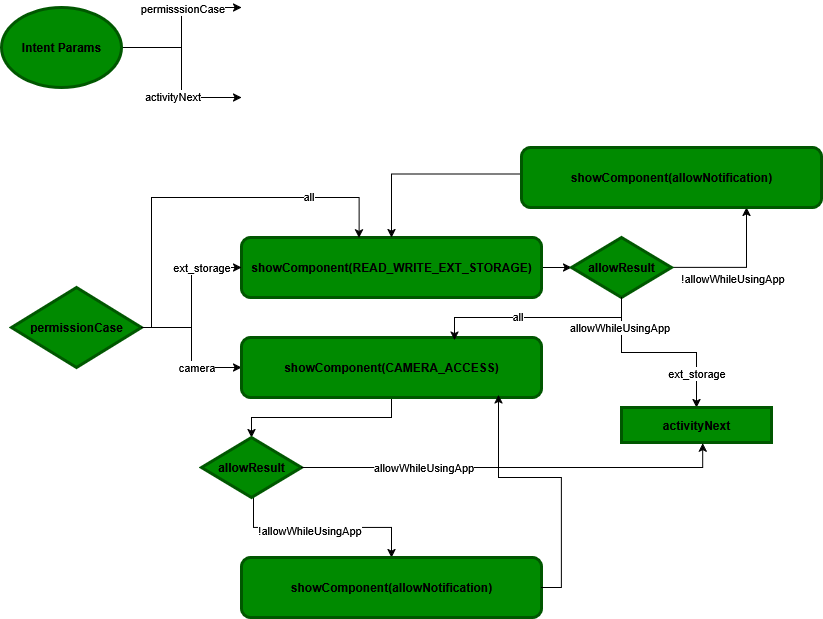

The diagram above was exported from draw.io. Its source (the exported page's mxGraphModel, read from the mxfile embedded in the PNG):
<mxGraphModel dx="1426" dy="799" grid="1" gridSize="10" guides="1" tooltips="1" connect="1" arrows="1" fold="1" page="1" pageScale="1" pageWidth="850" pageHeight="1100" math="0" shadow="0">
  <root>
    <mxCell id="0" />
    <mxCell id="1" parent="0" />
    <mxCell id="NJd-vk4wGWVe22wIvBV3-36" value="" style="edgeStyle=orthogonalEdgeStyle;rounded=0;orthogonalLoop=1;jettySize=auto;html=1;" edge="1" parent="1" source="NJd-vk4wGWVe22wIvBV3-2" target="NJd-vk4wGWVe22wIvBV3-23">
      <mxGeometry relative="1" as="geometry" />
    </mxCell>
    <mxCell id="NJd-vk4wGWVe22wIvBV3-2" value="showComponent(READ_WRITE_EXT_STORAGE)" style="rounded=1;whiteSpace=wrap;html=1;fillColor=#008a00;fontColor=light-dark(#000000,#FFFFFF);strokeColor=light-dark(#005700,#000000);strokeWidth=3;fontStyle=1" vertex="1" parent="1">
      <mxGeometry x="260" y="310" width="300" height="60" as="geometry" />
    </mxCell>
    <mxCell id="NJd-vk4wGWVe22wIvBV3-9" style="edgeStyle=orthogonalEdgeStyle;rounded=0;orthogonalLoop=1;jettySize=auto;html=1;" edge="1" parent="1" source="NJd-vk4wGWVe22wIvBV3-4" target="NJd-vk4wGWVe22wIvBV3-2">
      <mxGeometry relative="1" as="geometry" />
    </mxCell>
    <mxCell id="NJd-vk4wGWVe22wIvBV3-17" value="ext_storage" style="edgeLabel;html=1;align=center;verticalAlign=middle;resizable=0;points=[];" vertex="1" connectable="0" parent="NJd-vk4wGWVe22wIvBV3-9">
      <mxGeometry x="0.4885" y="1" relative="1" as="geometry">
        <mxPoint as="offset" />
      </mxGeometry>
    </mxCell>
    <mxCell id="NJd-vk4wGWVe22wIvBV3-10" style="edgeStyle=orthogonalEdgeStyle;rounded=0;orthogonalLoop=1;jettySize=auto;html=1;" edge="1" parent="1" source="NJd-vk4wGWVe22wIvBV3-4" target="NJd-vk4wGWVe22wIvBV3-5">
      <mxGeometry relative="1" as="geometry" />
    </mxCell>
    <mxCell id="NJd-vk4wGWVe22wIvBV3-18" value="camera" style="edgeLabel;html=1;align=center;verticalAlign=middle;resizable=0;points=[];" vertex="1" connectable="0" parent="NJd-vk4wGWVe22wIvBV3-10">
      <mxGeometry x="0.3367" y="1" relative="1" as="geometry">
        <mxPoint as="offset" />
      </mxGeometry>
    </mxCell>
    <mxCell id="NJd-vk4wGWVe22wIvBV3-4" value="permissionCase" style="rhombus;whiteSpace=wrap;html=1;fillColor=#008a00;fontColor=light-dark(#000000,#FFFFFF);strokeColor=light-dark(#005700,#000000);strokeWidth=3;fontStyle=1" vertex="1" parent="1">
      <mxGeometry x="30" y="360" width="130" height="80" as="geometry" />
    </mxCell>
    <mxCell id="NJd-vk4wGWVe22wIvBV3-34" value="" style="edgeStyle=orthogonalEdgeStyle;rounded=0;orthogonalLoop=1;jettySize=auto;html=1;exitX=0.52;exitY=0.914;exitDx=0;exitDy=0;exitPerimeter=0;" edge="1" parent="1" source="NJd-vk4wGWVe22wIvBV3-37" target="NJd-vk4wGWVe22wIvBV3-33">
      <mxGeometry relative="1" as="geometry" />
    </mxCell>
    <mxCell id="NJd-vk4wGWVe22wIvBV3-35" value="!allowWhileUsingApp" style="edgeLabel;html=1;align=center;verticalAlign=middle;resizable=0;points=[];" vertex="1" connectable="0" parent="NJd-vk4wGWVe22wIvBV3-34">
      <mxGeometry x="-0.1" y="-2" relative="1" as="geometry">
        <mxPoint as="offset" />
      </mxGeometry>
    </mxCell>
    <mxCell id="NJd-vk4wGWVe22wIvBV3-38" style="edgeStyle=orthogonalEdgeStyle;rounded=0;orthogonalLoop=1;jettySize=auto;html=1;entryX=0.5;entryY=0;entryDx=0;entryDy=0;" edge="1" parent="1" source="NJd-vk4wGWVe22wIvBV3-5" target="NJd-vk4wGWVe22wIvBV3-37">
      <mxGeometry relative="1" as="geometry" />
    </mxCell>
    <mxCell id="NJd-vk4wGWVe22wIvBV3-5" value="showComponent(CAMERA_ACCESS)" style="rounded=1;whiteSpace=wrap;html=1;fillColor=#008a00;fontColor=light-dark(#000000,#FFFFFF);strokeColor=light-dark(#005700,#000000);strokeWidth=3;fontStyle=1" vertex="1" parent="1">
      <mxGeometry x="260" y="410" width="300" height="60" as="geometry" />
    </mxCell>
    <mxCell id="NJd-vk4wGWVe22wIvBV3-12" style="edgeStyle=orthogonalEdgeStyle;rounded=0;orthogonalLoop=1;jettySize=auto;html=1;" edge="1" parent="1" source="NJd-vk4wGWVe22wIvBV3-11">
      <mxGeometry relative="1" as="geometry">
        <mxPoint x="260" y="80" as="targetPoint" />
      </mxGeometry>
    </mxCell>
    <mxCell id="NJd-vk4wGWVe22wIvBV3-14" value="permisssionCase" style="edgeLabel;html=1;align=center;verticalAlign=middle;resizable=0;points=[];" vertex="1" connectable="0" parent="NJd-vk4wGWVe22wIvBV3-12">
      <mxGeometry x="0.525" y="-1" relative="1" as="geometry">
        <mxPoint x="-22" y="-1" as="offset" />
      </mxGeometry>
    </mxCell>
    <mxCell id="NJd-vk4wGWVe22wIvBV3-13" style="edgeStyle=orthogonalEdgeStyle;rounded=0;orthogonalLoop=1;jettySize=auto;html=1;" edge="1" parent="1" source="NJd-vk4wGWVe22wIvBV3-11">
      <mxGeometry relative="1" as="geometry">
        <mxPoint x="260" y="170" as="targetPoint" />
        <Array as="points">
          <mxPoint x="200" y="120" />
        </Array>
      </mxGeometry>
    </mxCell>
    <mxCell id="NJd-vk4wGWVe22wIvBV3-16" value="activityNext" style="edgeLabel;html=1;align=center;verticalAlign=middle;resizable=0;points=[];" vertex="1" connectable="0" parent="NJd-vk4wGWVe22wIvBV3-13">
      <mxGeometry x="0.4964" y="2" relative="1" as="geometry">
        <mxPoint x="-27" as="offset" />
      </mxGeometry>
    </mxCell>
    <mxCell id="NJd-vk4wGWVe22wIvBV3-11" value="&lt;b&gt;&lt;span style=&quot;color: light-dark(rgb(0, 0, 0), rgb(255, 255, 255));&quot;&gt;Intent Params&lt;/span&gt;&lt;/b&gt;" style="ellipse;whiteSpace=wrap;html=1;fillColor=#008a00;fontColor=#ffffff;strokeColor=light-dark(#005700,#000000);strokeWidth=3;" vertex="1" parent="1">
      <mxGeometry x="20" y="80" width="120" height="80" as="geometry" />
    </mxCell>
    <mxCell id="NJd-vk4wGWVe22wIvBV3-19" style="edgeStyle=orthogonalEdgeStyle;rounded=0;orthogonalLoop=1;jettySize=auto;html=1;exitX=1;exitY=0.5;exitDx=0;exitDy=0;entryX=0.392;entryY=0.006;entryDx=0;entryDy=0;entryPerimeter=0;" edge="1" parent="1" source="NJd-vk4wGWVe22wIvBV3-4" target="NJd-vk4wGWVe22wIvBV3-2">
      <mxGeometry relative="1" as="geometry">
        <Array as="points">
          <mxPoint x="170" y="400" />
          <mxPoint x="170" y="270" />
          <mxPoint x="378" y="270" />
        </Array>
      </mxGeometry>
    </mxCell>
    <mxCell id="NJd-vk4wGWVe22wIvBV3-21" value="all" style="edgeLabel;html=1;align=center;verticalAlign=middle;resizable=0;points=[];" vertex="1" connectable="0" parent="NJd-vk4wGWVe22wIvBV3-19">
      <mxGeometry x="0.5258" y="2" relative="1" as="geometry">
        <mxPoint as="offset" />
      </mxGeometry>
    </mxCell>
    <mxCell id="NJd-vk4wGWVe22wIvBV3-26" style="edgeStyle=orthogonalEdgeStyle;rounded=0;orthogonalLoop=1;jettySize=auto;html=1;entryX=0.75;entryY=1;entryDx=0;entryDy=0;exitX=1;exitY=0.5;exitDx=0;exitDy=0;" edge="1" parent="1" source="NJd-vk4wGWVe22wIvBV3-23" target="NJd-vk4wGWVe22wIvBV3-25">
      <mxGeometry relative="1" as="geometry" />
    </mxCell>
    <mxCell id="NJd-vk4wGWVe22wIvBV3-27" value="!allowWhileUsingApp" style="edgeLabel;html=1;align=center;verticalAlign=middle;resizable=0;points=[];" vertex="1" connectable="0" parent="NJd-vk4wGWVe22wIvBV3-26">
      <mxGeometry x="-0.3088" y="1" relative="1" as="geometry">
        <mxPoint x="13" y="11" as="offset" />
      </mxGeometry>
    </mxCell>
    <mxCell id="NJd-vk4wGWVe22wIvBV3-31" style="edgeStyle=orthogonalEdgeStyle;rounded=0;orthogonalLoop=1;jettySize=auto;html=1;" edge="1" parent="1" source="NJd-vk4wGWVe22wIvBV3-23" target="NJd-vk4wGWVe22wIvBV3-30">
      <mxGeometry relative="1" as="geometry" />
    </mxCell>
    <mxCell id="NJd-vk4wGWVe22wIvBV3-32" value="allowWhileUsingApp" style="edgeLabel;html=1;align=center;verticalAlign=middle;resizable=0;points=[];" vertex="1" connectable="0" parent="NJd-vk4wGWVe22wIvBV3-31">
      <mxGeometry x="-0.6865" y="-3" relative="1" as="geometry">
        <mxPoint as="offset" />
      </mxGeometry>
    </mxCell>
    <mxCell id="NJd-vk4wGWVe22wIvBV3-43" value="ext_storage" style="edgeLabel;html=1;align=center;verticalAlign=middle;resizable=0;points=[];" vertex="1" connectable="0" parent="NJd-vk4wGWVe22wIvBV3-31">
      <mxGeometry x="0.6216" y="-1" relative="1" as="geometry">
        <mxPoint as="offset" />
      </mxGeometry>
    </mxCell>
    <mxCell id="NJd-vk4wGWVe22wIvBV3-23" value="allowResult" style="rhombus;whiteSpace=wrap;html=1;fillColor=#008a00;fontColor=light-dark(#000000,#FFFFFF);strokeColor=light-dark(#005700,#000000);strokeWidth=3;fontStyle=1" vertex="1" parent="1">
      <mxGeometry x="590" y="310" width="100" height="60" as="geometry" />
    </mxCell>
    <mxCell id="NJd-vk4wGWVe22wIvBV3-28" style="edgeStyle=orthogonalEdgeStyle;rounded=0;orthogonalLoop=1;jettySize=auto;html=1;entryX=0.5;entryY=0;entryDx=0;entryDy=0;exitX=-0.002;exitY=0.44;exitDx=0;exitDy=0;exitPerimeter=0;" edge="1" parent="1" source="NJd-vk4wGWVe22wIvBV3-25" target="NJd-vk4wGWVe22wIvBV3-2">
      <mxGeometry relative="1" as="geometry" />
    </mxCell>
    <mxCell id="NJd-vk4wGWVe22wIvBV3-25" value="showComponent(allowNotification)" style="rounded=1;whiteSpace=wrap;html=1;fillColor=#008a00;fontColor=light-dark(#000000,#FFFFFF);strokeColor=light-dark(#005700,#000000);strokeWidth=3;fontStyle=1" vertex="1" parent="1">
      <mxGeometry x="540" y="220" width="300" height="60" as="geometry" />
    </mxCell>
    <mxCell id="NJd-vk4wGWVe22wIvBV3-29" style="edgeStyle=orthogonalEdgeStyle;rounded=0;orthogonalLoop=1;jettySize=auto;html=1;entryX=0.71;entryY=0.045;entryDx=0;entryDy=0;entryPerimeter=0;" edge="1" parent="1" source="NJd-vk4wGWVe22wIvBV3-23" target="NJd-vk4wGWVe22wIvBV3-5">
      <mxGeometry relative="1" as="geometry">
        <Array as="points">
          <mxPoint x="640" y="390" />
          <mxPoint x="473" y="390" />
        </Array>
      </mxGeometry>
    </mxCell>
    <mxCell id="NJd-vk4wGWVe22wIvBV3-42" value="all" style="edgeLabel;html=1;align=center;verticalAlign=middle;resizable=0;points=[];" vertex="1" connectable="0" parent="NJd-vk4wGWVe22wIvBV3-29">
      <mxGeometry x="0.1922" y="-2" relative="1" as="geometry">
        <mxPoint as="offset" />
      </mxGeometry>
    </mxCell>
    <mxCell id="NJd-vk4wGWVe22wIvBV3-30" value="&lt;b style=&quot;color: light-dark(rgb(0, 0, 0), rgb(255, 255, 255));&quot;&gt;activityNext&lt;/b&gt;" style="rounded=0;whiteSpace=wrap;html=1;fillColor=#008a00;fontColor=#ffffff;strokeColor=light-dark(#005700,#000000);strokeWidth=3;" vertex="1" parent="1">
      <mxGeometry x="640" y="480" width="150" height="35" as="geometry" />
    </mxCell>
    <mxCell id="NJd-vk4wGWVe22wIvBV3-33" value="showComponent(allowNotification)" style="rounded=1;whiteSpace=wrap;html=1;fillColor=#008a00;fontColor=light-dark(#000000,#FFFFFF);strokeColor=light-dark(#005700,#000000);strokeWidth=3;fontStyle=1" vertex="1" parent="1">
      <mxGeometry x="260" y="630" width="300" height="60" as="geometry" />
    </mxCell>
    <mxCell id="NJd-vk4wGWVe22wIvBV3-37" value="allowResult" style="rhombus;whiteSpace=wrap;html=1;fillColor=#008a00;fontColor=light-dark(#000000,#FFFFFF);strokeColor=light-dark(#005700,#000000);strokeWidth=3;fontStyle=1" vertex="1" parent="1">
      <mxGeometry x="220" y="510" width="100" height="60" as="geometry" />
    </mxCell>
    <mxCell id="NJd-vk4wGWVe22wIvBV3-39" style="edgeStyle=orthogonalEdgeStyle;rounded=0;orthogonalLoop=1;jettySize=auto;html=1;entryX=0.857;entryY=0.956;entryDx=0;entryDy=0;entryPerimeter=0;exitX=1;exitY=0.5;exitDx=0;exitDy=0;" edge="1" parent="1" source="NJd-vk4wGWVe22wIvBV3-33" target="NJd-vk4wGWVe22wIvBV3-5">
      <mxGeometry relative="1" as="geometry" />
    </mxCell>
    <mxCell id="NJd-vk4wGWVe22wIvBV3-40" style="edgeStyle=orthogonalEdgeStyle;rounded=0;orthogonalLoop=1;jettySize=auto;html=1;entryX=0.541;entryY=1.019;entryDx=0;entryDy=0;entryPerimeter=0;" edge="1" parent="1" source="NJd-vk4wGWVe22wIvBV3-37" target="NJd-vk4wGWVe22wIvBV3-30">
      <mxGeometry relative="1" as="geometry" />
    </mxCell>
    <mxCell id="NJd-vk4wGWVe22wIvBV3-41" value="allowWhileUsingApp" style="edgeLabel;html=1;align=center;verticalAlign=middle;resizable=0;points=[];" vertex="1" connectable="0" parent="NJd-vk4wGWVe22wIvBV3-40">
      <mxGeometry x="-0.4312" y="1" relative="1" as="geometry">
        <mxPoint as="offset" />
      </mxGeometry>
    </mxCell>
  </root>
</mxGraphModel>